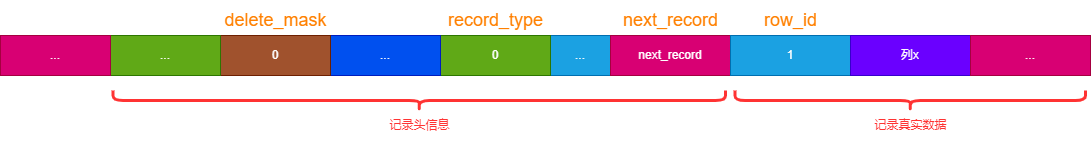

The diagram above was exported from draw.io. Its source (the exported page's mxGraphModel, read from the mxfile embedded in the PNG):
<mxGraphModel dx="1270" dy="919" grid="1" gridSize="10" guides="1" tooltips="1" connect="1" arrows="1" fold="1" page="1" pageScale="1" pageWidth="2339" pageHeight="3300" background="#ffffff" math="0" shadow="0">
  <root>
    <mxCell id="0" />
    <mxCell id="1" parent="0" />
    <mxCell id="2" value="..." style="rounded=0;whiteSpace=wrap;html=1;fillColor=#1ba1e2;fontColor=#ffffff;strokeColor=#006EAF;" parent="1" vertex="1">
      <mxGeometry x="660" y="360" width="60" height="40" as="geometry" />
    </mxCell>
    <mxCell id="4" value="next_record" style="rounded=0;whiteSpace=wrap;html=1;fillColor=#d80073;fontColor=#ffffff;strokeColor=#A50040;" parent="1" vertex="1">
      <mxGeometry x="720" y="360" width="120" height="40" as="geometry" />
    </mxCell>
    <mxCell id="5" value="1" style="rounded=0;whiteSpace=wrap;html=1;fillColor=#1ba1e2;fontColor=#ffffff;strokeColor=#006EAF;" parent="1" vertex="1">
      <mxGeometry x="840" y="360" width="120" height="40" as="geometry" />
    </mxCell>
    <mxCell id="7" value="0" style="rounded=0;whiteSpace=wrap;html=1;fillColor=#60a917;fontColor=#ffffff;strokeColor=#2D7600;" parent="1" vertex="1">
      <mxGeometry x="550" y="360" width="110" height="40" as="geometry" />
    </mxCell>
    <mxCell id="8" value="..." style="rounded=0;whiteSpace=wrap;html=1;fillColor=#0050ef;fontColor=#ffffff;strokeColor=#001DBC;" parent="1" vertex="1">
      <mxGeometry x="440" y="360" width="110" height="40" as="geometry" />
    </mxCell>
    <mxCell id="9" value="0" style="rounded=0;whiteSpace=wrap;html=1;fillColor=#a0522d;fontColor=#ffffff;strokeColor=#6D1F00;" parent="1" vertex="1">
      <mxGeometry x="330" y="360" width="110" height="40" as="geometry" />
    </mxCell>
    <mxCell id="10" value="" style="shape=curlyBracket;whiteSpace=wrap;html=1;rounded=1;flipH=1;labelPosition=right;verticalLabelPosition=middle;align=left;verticalAlign=middle;rotation=90;strokeColor=#FF3333;strokeWidth=3;" parent="1" vertex="1">
      <mxGeometry x="518.75" y="118.75" width="20" height="612.5" as="geometry" />
    </mxCell>
    <mxCell id="11" value="&lt;font color=&quot;#ff3333&quot;&gt;记录头信息&lt;/font&gt;" style="text;html=1;align=center;verticalAlign=middle;resizable=0;points=[];autosize=1;strokeColor=none;fillColor=none;" parent="1" vertex="1">
      <mxGeometry x="488.75" y="435" width="80" height="30" as="geometry" />
    </mxCell>
    <mxCell id="14" value="..." style="rounded=0;whiteSpace=wrap;html=1;fillColor=#60a917;fontColor=#ffffff;strokeColor=#2D7600;" parent="1" vertex="1">
      <mxGeometry x="220" y="360" width="110" height="40" as="geometry" />
    </mxCell>
    <mxCell id="15" value="&lt;font style=&quot;font-size: 18px;&quot; color=&quot;#ff8000&quot;&gt;delete_mask&lt;/font&gt;" style="text;html=1;align=center;verticalAlign=middle;resizable=0;points=[];autosize=1;strokeColor=none;fillColor=none;" vertex="1" parent="1">
      <mxGeometry x="320" y="325" width="130" height="40" as="geometry" />
    </mxCell>
    <mxCell id="16" value="&lt;font style=&quot;font-size: 18px;&quot; color=&quot;#ff8000&quot;&gt;record_type&lt;/font&gt;" style="text;html=1;align=center;verticalAlign=middle;resizable=0;points=[];autosize=1;strokeColor=none;fillColor=none;" vertex="1" parent="1">
      <mxGeometry x="545" y="325" width="120" height="40" as="geometry" />
    </mxCell>
    <mxCell id="17" value="列x" style="rounded=0;whiteSpace=wrap;html=1;fillColor=#6a00ff;fontColor=#ffffff;strokeColor=#3700CC;" vertex="1" parent="1">
      <mxGeometry x="960" y="360" width="120" height="40" as="geometry" />
    </mxCell>
    <mxCell id="18" value="&lt;font style=&quot;font-size: 18px;&quot; color=&quot;#ff8000&quot;&gt;row_id&lt;/font&gt;" style="text;html=1;align=center;verticalAlign=middle;resizable=0;points=[];autosize=1;strokeColor=none;fillColor=none;" vertex="1" parent="1">
      <mxGeometry x="860" y="325" width="80" height="40" as="geometry" />
    </mxCell>
    <mxCell id="19" value="..." style="rounded=0;whiteSpace=wrap;html=1;fillColor=#d80073;fontColor=#ffffff;strokeColor=#A50040;" vertex="1" parent="1">
      <mxGeometry x="110" y="360" width="110" height="40" as="geometry" />
    </mxCell>
    <mxCell id="20" value="&lt;font style=&quot;font-size: 18px;&quot; color=&quot;#ff8000&quot;&gt;next_record&lt;/font&gt;" style="text;html=1;align=center;verticalAlign=middle;resizable=0;points=[];autosize=1;strokeColor=none;fillColor=none;" vertex="1" parent="1">
      <mxGeometry x="720" y="325" width="120" height="40" as="geometry" />
    </mxCell>
    <mxCell id="21" value="..." style="rounded=0;whiteSpace=wrap;html=1;fillColor=#d80073;fontColor=#ffffff;strokeColor=#A50040;" vertex="1" parent="1">
      <mxGeometry x="1080" y="360" width="120" height="40" as="geometry" />
    </mxCell>
    <mxCell id="22" value="" style="shape=curlyBracket;whiteSpace=wrap;html=1;rounded=1;flipH=1;labelPosition=right;verticalLabelPosition=middle;align=left;verticalAlign=middle;rotation=90;strokeColor=#FF3333;strokeWidth=3;" vertex="1" parent="1">
      <mxGeometry x="1009.69" y="249.68" width="20" height="350.62" as="geometry" />
    </mxCell>
    <mxCell id="23" value="&lt;font color=&quot;#ff3333&quot;&gt;记录真实数据&lt;/font&gt;" style="text;html=1;align=center;verticalAlign=middle;resizable=0;points=[];autosize=1;strokeColor=none;fillColor=none;" vertex="1" parent="1">
      <mxGeometry x="969.69" y="435" width="100" height="30" as="geometry" />
    </mxCell>
  </root>
</mxGraphModel>